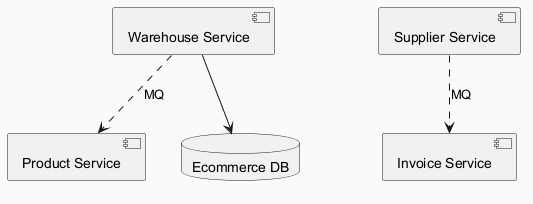

The diagram above was rendered by PlantUML. Its source (embedded in the PNG):
@startuml
skinparam backgroundColor #FAFAFA
skinparam classBackgroundColor #FFF3E0
skinparam classBorderColor #E65100
component "Warehouse Service" as C_WarehouseService
component "Supplier Service" as C_SupplierService
component "Invoice Service" as C_InvoiceService
component "Product Service" as C_ProductService
database "Ecommerce DB" as DB_ecommerce
C_WarehouseService --> DB_ecommerce
C_WarehouseService ..> C_ProductService : MQ
C_SupplierService ..> C_InvoiceService : MQ
@enduml